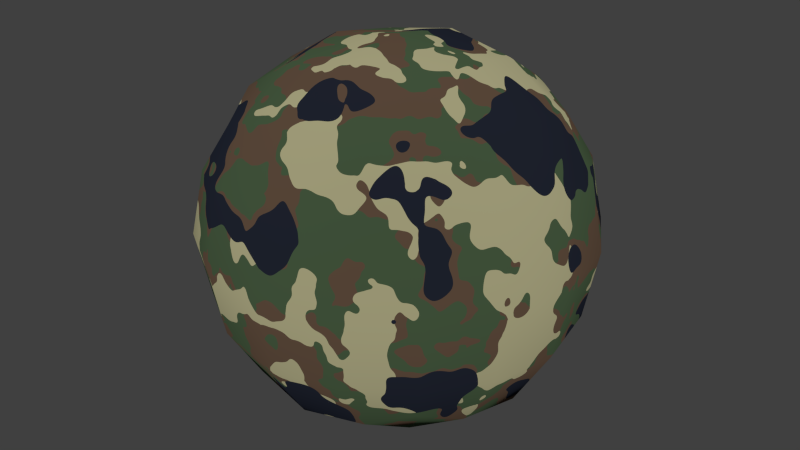 # Source: 5-camouflage.blend  (saved by Blender 2.71.0; exported with 4.5.12 LTS)
import bpy
from mathutils import Matrix  # noqa: F401  (used for matrix-valued properties, if any)

bpy.ops.wm.read_factory_settings(use_empty=True)
scene = bpy.context.scene
scene.name = 'Scene'

# ---- collections
col_collection_1 = bpy.data.collections.new('Collection 1'); scene.collection.children.link(col_collection_1)

# ---- materials (node trees are filled in below, after node groups)
mat_bmd_camouflage_0005 = bpy.data.materials.new('BMD_Camouflage_0005')
mat_bmd_camouflage_0005.alpha_threshold = 0.0
mat_bmd_camouflage_0005.diffuse_color = (0.05286, 0.0865, 0.04374, 1.0)
mat_bmd_camouflage_0005.roughness = 0.5
mat_bmd_camouflage_0005.line_color = (0.0, 0.0, 0.0, 1.0)

# ---- node groups
ng_bmd_camouflagetexture = bpy.data.node_groups.new('BMD_CamouflageTexture', 'ShaderNodeTree')
_s = ng_bmd_camouflagetexture.interface.new_socket(name='Color', in_out='OUTPUT', socket_type='NodeSocketColor')
_s.default_value = (0.0, 0.0, 0.0, 0.0)
_s = ng_bmd_camouflagetexture.interface.new_socket(name='Color1', in_out='INPUT', socket_type='NodeSocketColor')
_s.default_value = (0.05286, 0.0865, 0.04374, 1.0)
_s = ng_bmd_camouflagetexture.interface.new_socket(name='Color2', in_out='INPUT', socket_type='NodeSocketColor')
_s.default_value = (0.0999, 0.06301, 0.04092, 1.0)
_s = ng_bmd_camouflagetexture.interface.new_socket(name='Color3', in_out='INPUT', socket_type='NodeSocketColor')
_s.default_value = (0.3613, 0.3419, 0.1981, 1.0)
_s = ng_bmd_camouflagetexture.interface.new_socket(name='Color4', in_out='INPUT', socket_type='NodeSocketColor')
_s.default_value = (0.01298, 0.016, 0.02624, 1.0)
_s = ng_bmd_camouflagetexture.interface.new_socket(name='Vector', in_out='INPUT', socket_type='NodeSocketVector')
_s.min_value = 0.0
_s.max_value = 1.0
_s.hide_value = True
_N = ng_bmd_camouflagetexture.nodes; _L = ng_bmd_camouflagetexture.links
n0 = _N.new('ShaderNodeTexNoise'); n0.name = 'Noise Texture'; n0.location = (-362, 169)
n0.inputs[2].default_value = 8.0
n1 = _N.new('ShaderNodeMath'); n1.name = 'Math'; n1.location = (-142, 166)
n1.operation = 'GREATER_THAN'
n2 = _N.new('ShaderNodeMath'); n2.name = 'Math.001'; n2.location = (-148, -2)
n2.operation = 'GREATER_THAN'
n2.inputs[1].default_value = 0.55
n3 = _N.new('ShaderNodeTexNoise'); n3.name = 'Noise Texture.002'; n3.location = (-367, -173)
n3.inputs[2].default_value = 4.0
n4 = _N.new('ShaderNodeMath'); n4.name = 'Math.002'; n4.location = (-146, -173)
n4.operation = 'GREATER_THAN'
n4.inputs[1].default_value = 0.6
n5 = _N.new('ShaderNodeMix'); n5.name = 'Mix'; n5.location = (92, 173)
n5.data_type = 'RGBA'
n6 = _N.new('ShaderNodeMix'); n6.name = 'Mix.001'; n6.location = (259, -14)
n6.data_type = 'RGBA'
n7 = _N.new('NodeGroupOutput'); n7.name = 'Group Output'; n7.location = (660, 0)
n8 = _N.new('ShaderNodeMix'); n8.name = 'Mix.002'; n8.location = (460, -156)
n8.data_type = 'RGBA'
n9 = _N.new('ShaderNodeTexNoise'); n9.name = 'Noise Texture.001'; n9.location = (-365, -2)
n9.inputs[2].default_value = 6.0
n10 = _N.new('NodeGroupInput'); n10.name = 'Group Input'; n10.location = (-660, 0)
_L.new(n0.outputs[0], n1.inputs[0])
_L.new(n9.outputs[0], n2.inputs[0])
_L.new(n3.outputs[0], n4.inputs[0])
_L.new(n1.outputs[0], n5.inputs[0])
_L.new(n2.outputs[0], n6.inputs[0])
_L.new(n4.outputs[0], n8.inputs[0])
_L.new(n5.outputs[2], n6.inputs[6])
_L.new(n6.outputs[2], n8.inputs[6])
_L.new(n8.outputs[2], n7.inputs[0])
_L.new(n10.outputs[0], n5.inputs[6])
_L.new(n10.outputs[1], n5.inputs[7])
_L.new(n10.outputs[2], n6.inputs[7])
_L.new(n10.outputs[3], n8.inputs[7])
_L.new(n10.outputs[4], n9.inputs[0])
_L.new(n10.outputs[4], n0.inputs[0])
_L.new(n10.outputs[4], n3.inputs[0])
n7.is_active_output = True

# ---- material node trees
mat_bmd_camouflage_0005.use_nodes = True; mat_bmd_camouflage_0005.node_tree.nodes.clear()
_N = mat_bmd_camouflage_0005.node_tree.nodes; _L = mat_bmd_camouflage_0005.node_tree.links
n0 = _N.new('ShaderNodeOutputMaterial'); n0.name = 'Material Output'; n0.location = (215, -34)
n1 = _N.new('ShaderNodeBsdfDiffuse'); n1.name = 'Diffuse BSDF'; n1.location = (5, -19)
n1.inputs[1].default_value = 0.5
n2 = _N.new('ShaderNodeGroup'); n2.name = 'Group'; n2.location = (-215, 34)
n2.node_tree = ng_bmd_camouflagetexture
n2.inputs[0].default_value = (0.05286, 0.0865, 0.04374, 1.0)
n2.inputs[1].default_value = (0.0999, 0.06301, 0.04092, 1.0)
n2.inputs[2].default_value = (0.3613, 0.3419, 0.1981, 1.0)
n2.inputs[3].default_value = (0.01298, 0.016, 0.02624, 1.0)
n2.inputs[4].default_value = (0.0, 0.0, 0.0)
_L.new(n2.outputs[0], n1.inputs[0])
_L.new(n1.outputs[0], n0.inputs[0])
n0.is_active_output = True

# ---- world
world_world = bpy.data.worlds.new('World'); scene.world = world_world
world_world.color = (0.05088, 0.05088, 0.05088)
world_world.use_sun_shadow = False
world_world.sun_shadow_jitter_overblur = 0.0
world_world.cycles.sampling_method = 'MANUAL'
world_world.cycles.sample_map_resolution = 256

# ---- meshes
me_test = bpy.data.meshes.new('Test')
me_test.from_pydata([(4.54e-08, 1.118e-07, -0.8785), (0.3507, 3.725e-08, -0.8194), (-2.235e-08, -0.3507, -0.8194), (-0.3507, 1.639e-07, -0.8194), (1.043e-07, 0.3507, -0.8194), (0.3264, 0.3264, -0.7639), (0.3264, -0.3264, -0.7639), (-0.3264, -0.3264, -0.7639), (-0.3264, 0.3264, -0.7639), (-1.136e-07, -1.648e-07, 0.8785), (0.0, 0.3507, 0.8194), (-0.3507, -4.47e-08, 0.8194), (-2.235e-07, -0.3507, 0.8194), (0.3507, -2.682e-07, 0.8194), (0.3264, 0.3264, 0.7639), (-0.3264, 0.3264, 0.7639), (-0.3264, -0.3264, 0.7639), (0.3264, -0.3264, 0.7639), (0.8785, -2.608e-07, 0.0), (0.8194, 0.3507, 0.0), (0.8194, -3.129e-07, 0.3507), (0.8194, -0.3507, 0.0), (0.8194, -1.714e-07, -0.3507), (0.7639, 0.3264, -0.3264), (0.7639, 0.3264, 0.3264), (0.7639, -0.3264, 0.3264), (0.7639, -0.3264, -0.3264), (-2.608e-07, -0.8785, 0.0), (0.3507, -0.8194, 0.0), (-3.055e-07, -0.8194, 0.3507), (-0.3507, -0.8194, 0.0), (-1.937e-07, -0.8194, -0.3507), (0.3264, -0.7639, -0.3264), (0.3264, -0.7639, 0.3264), (-0.3264, -0.7639, 0.3264), (-0.3264, -0.7639, -0.3264), (-0.8785, 1.849e-07, 0.0), (-0.8194, -0.3507, 0.0), (-0.8194, 1.341e-07, 0.3507), (-0.8194, 0.3507, 0.0), (-0.8194, 1.937e-07, -0.3507), (-0.7639, -0.3264, -0.3264), (-0.7639, -0.3264, 0.3264), (-0.7639, 0.3264, 0.3264), (-0.7639, 0.3264, -0.3264), (1.963e-07, 0.8785, 0.0), (0.3507, 0.8194, 0.0), (1.788e-07, 0.8194, -0.3507), (-0.3507, 0.8194, 0.0), (1.714e-07, 0.8194, 0.3507), (0.3264, 0.7639, 0.3264), (0.3264, 0.7639, -0.3264), (-0.3264, 0.7639, -0.3264), (-0.3264, 0.7639, 0.3264), (0.599, 0.3021, -0.599), (0.6432, -6.333e-08, -0.6432), (0.599, -0.3021, -0.599), (0.3021, 0.599, -0.599), (1.462e-07, 0.6432, -0.6432), (-0.3021, 0.599, -0.599), (0.599, 0.599, -0.3021), (0.6432, 0.6432, 0.0), (0.599, 0.599, 0.3021), (0.3021, -0.599, -0.599), (-9.872e-08, -0.6432, -0.6432), (-0.3021, -0.599, -0.599), (0.599, -0.599, -0.3021), (0.6432, -0.6432, 0.0), (0.599, -0.599, 0.3021), (-0.599, -0.3021, -0.599), (-0.6432, 1.9e-07, -0.6432), (-0.599, 0.3021, -0.599), (-0.599, -0.599, -0.3021), (-0.6432, -0.6432, 0.0), (-0.599, -0.599, 0.3021), (-0.599, 0.599, -0.3021), (-0.6432, 0.6432, 0.0), (-0.599, 0.599, 0.3021), (0.599, 0.3021, 0.599), (0.6432, -3.316e-07, 0.6432), (0.599, -0.3021, 0.599), (0.3021, 0.599, 0.599), (1.146e-07, 0.6432, 0.6432), (-0.3021, 0.599, 0.599), (0.3021, -0.599, 0.599), (-2.962e-07, -0.6432, 0.6432), (-0.3021, -0.599, 0.599), (-0.599, -0.3021, 0.599), (-0.6432, 6.333e-08, 0.6432), (-0.599, 0.3021, 0.599), (0.5093, 0.5093, -0.5093), (0.5093, -0.5093, -0.5093), (-0.5093, -0.5093, -0.5093), (-0.5093, 0.5093, -0.5093), (0.5093, 0.5093, 0.5093), (0.5093, -0.5093, 0.5093), (-0.5093, -0.5093, 0.5093), (-0.5093, 0.5093, 0.5093)], [], [(0, 4, 5, 1), (1, 5, 54, 55), (4, 58, 57, 5), (5, 57, 90, 54), (0, 1, 6, 2), (2, 6, 63, 64), (1, 55, 56, 6), (6, 56, 91, 63), (0, 2, 7, 3), (3, 7, 69, 70), (2, 64, 65, 7), (7, 65, 92, 69), (0, 3, 8, 4), (4, 8, 59, 58), (3, 70, 71, 8), (8, 71, 93, 59), (9, 13, 14, 10), (10, 14, 81, 82), (13, 79, 78, 14), (14, 78, 94, 81), (9, 10, 15, 11), (11, 15, 89, 88), (10, 82, 83, 15), (15, 83, 97, 89), (9, 11, 16, 12), (12, 16, 86, 85), (11, 88, 87, 16), (16, 87, 96, 86), (9, 12, 17, 13), (13, 17, 80, 79), (12, 85, 84, 17), (17, 84, 95, 80), (18, 22, 23, 19), (19, 23, 60, 61), (22, 55, 54, 23), (23, 54, 90, 60), (18, 19, 24, 20), (20, 24, 78, 79), (19, 61, 62, 24), (24, 62, 94, 78), (18, 20, 25, 21), (21, 25, 68, 67), (20, 79, 80, 25), (25, 80, 95, 68), (18, 21, 26, 22), (22, 26, 56, 55), (21, 67, 66, 26), (26, 66, 91, 56), (27, 31, 32, 28), (28, 32, 66, 67), (31, 64, 63, 32), (32, 63, 91, 66), (27, 28, 33, 29), (29, 33, 84, 85), (28, 67, 68, 33), (33, 68, 95, 84), (27, 29, 34, 30), (30, 34, 74, 73), (29, 85, 86, 34), (34, 86, 96, 74), (27, 30, 35, 31), (31, 35, 65, 64), (30, 73, 72, 35), (35, 72, 92, 65), (36, 40, 41, 37), (37, 41, 72, 73), (40, 70, 69, 41), (41, 69, 92, 72), (36, 37, 42, 38), (38, 42, 87, 88), (37, 73, 74, 42), (42, 74, 96, 87), (36, 38, 43, 39), (39, 43, 77, 76), (38, 88, 89, 43), (43, 89, 97, 77), (36, 39, 44, 40), (40, 44, 71, 70), (39, 76, 75, 44), (44, 75, 93, 71), (45, 49, 50, 46), (46, 50, 62, 61), (49, 82, 81, 50), (50, 81, 94, 62), (45, 46, 51, 47), (47, 51, 57, 58), (46, 61, 60, 51), (51, 60, 90, 57), (45, 47, 52, 48), (48, 52, 75, 76), (47, 58, 59, 52), (52, 59, 93, 75), (45, 48, 53, 49), (49, 53, 83, 82), (48, 76, 77, 53), (53, 77, 97, 83)])
me_test.polygons.foreach_set('use_smooth', [True] * 96)
me_test.materials.append(mat_bmd_camouflage_0005)
me_test.use_remesh_preserve_volume = False
me_test.use_remesh_preserve_attributes = False
me_test.use_mirror_vertex_groups = False
me_test.update()

# ---- objects
ob_test = bpy.data.objects.new('Test', me_test)

# ---- transforms, parenting, visibility, modifiers, constraints
ob_test.location = (0.0, 0.0, 0.0)
ob_test.lock_rotations_4d = False
ob_test.empty_display_type = 'ARROWS'
ob_test.lineart.crease_threshold = 0.0

# ---- collection membership
col_collection_1.objects.link(ob_test)

# ---- scene / render settings (as saved in the file)
scene.frame_start = 1; scene.frame_end = 250; scene.frame_set(1)
scene.render.engine = 'CYCLES'
scene.render.resolution_percentage = 50
scene.render.dither_intensity = 0.0
scene.cycles.use_denoising = False
scene.cycles.samples = 10
scene.cycles.sampling_pattern = 'TABULATED_SOBOL'
scene.cycles.light_sampling_threshold = 0.0
scene.cycles.use_adaptive_sampling = False
scene.cycles.use_light_tree = False
scene.cycles.blur_glossy = 0.0
scene.cycles.volume_bounces = 1
scene.cycles.pixel_filter_type = 'GAUSSIAN'
scene.cycles.sample_clamp_indirect = 0.0
scene.view_settings.view_transform = 'Standard'
bpy.context.view_layer.update()

# ---- added for rendering (the .blend has no active camera and no usable light): camera, sun
cam_auto = bpy.data.cameras.new('AutoCamera')
cam_auto.lens = 50.0
cam_auto.sensor_width = 36.0
cam_auto.clip_end = 1000.0
ob_auto_camera = bpy.data.objects.new('AutoCamera', cam_auto)
scene.collection.objects.link(ob_auto_camera)
ob_auto_camera.location = (2.81557, -3.37868, 2.25245)
ob_auto_camera.rotation_euler = (1.09748, -7.21219e-08, 0.694738)
scene.camera = ob_auto_camera
light_auto_sun = bpy.data.lights.new('AutoSun', 'SUN')
light_auto_sun.energy = 3.0
light_auto_sun.angle = 0.0523599
ob_auto_sun = bpy.data.objects.new('AutoSun', light_auto_sun)
scene.collection.objects.link(ob_auto_sun)
ob_auto_sun.rotation_euler = (0.872665, 0.174533, 0.523599)
bpy.context.view_layer.update()

